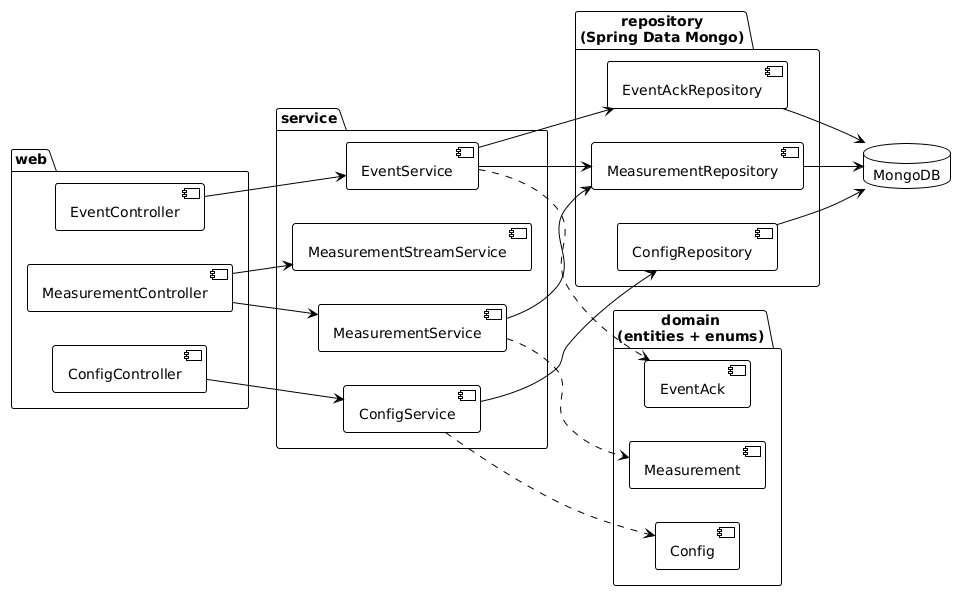

The diagram above was rendered by PlantUML. Its source (embedded in the PNG):
@startuml
!theme plain
skinparam backgroundColor #FFFFFF
skinparam shadowing false
' Diagrama de componentes (UML) — arquitectura por capas con una sola direccion de dependencias.
skinparam componentStyle uml2
left to right direction

package "web" {
  [ConfigController] as CC
  [MeasurementController] as MC
  [EventController] as EC
}
package "service" {
  [ConfigService] as CS
  [MeasurementService] as MS
  [EventService] as ES
  [MeasurementStreamService] as SS
}
package "repository\n(Spring Data Mongo)" {
  [ConfigRepository] as CR
  [MeasurementRepository] as MR
  [EventAckRepository] as AR
}
package "domain\n(entities + enums)" {
  [Config] as Cf
  [Measurement] as Me
  [EventAck] as Ea
}
database "MongoDB" as DB

CC --> CS
MC --> MS
MC --> SS
EC --> ES
CS --> CR
MS --> MR
ES --> MR
ES --> AR
CR --> DB
MR --> DB
AR --> DB
CS ..> Cf
MS ..> Me
ES ..> Ea
@enduml